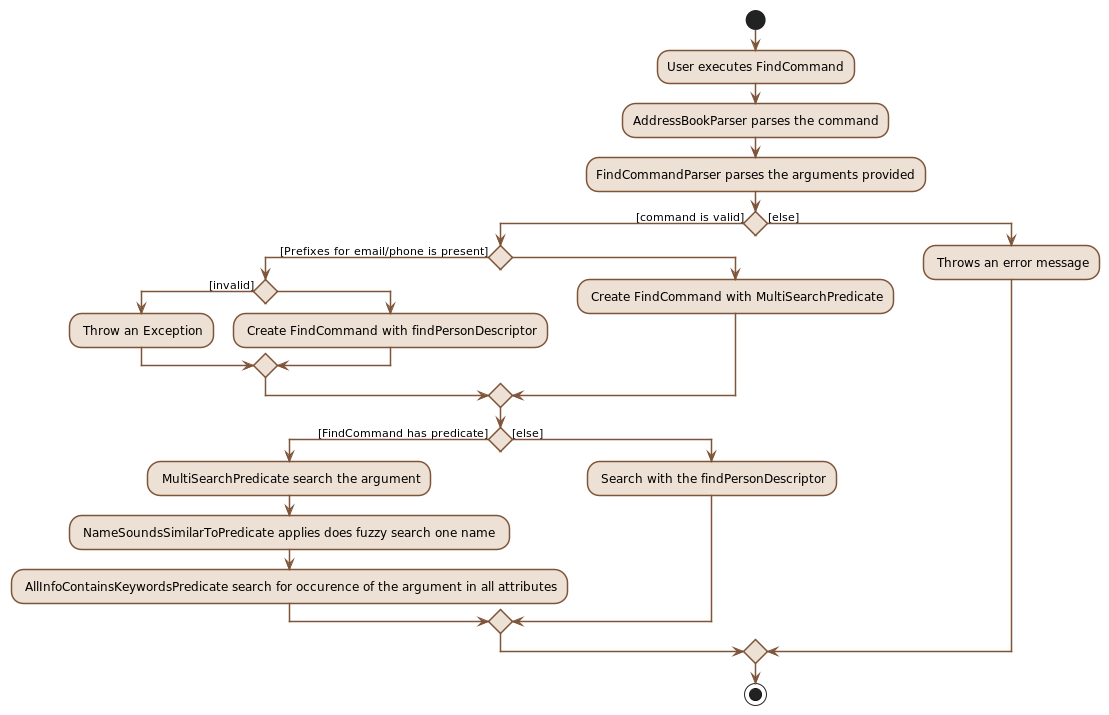

The diagram above was rendered by PlantUML. Its source (embedded in the PNG):
@startuml
start
skinparam activityBorderThickness 1.5
skinparam activity {
    BorderColor #7F5539
    BackgroundColor #EDE0D4
    arrowColor #7F5539
}
:User executes FindCommand;
:AddressBookParser parses the command;
:FindCommandParser parses the arguments provided;
if () then ([command is valid])
    if () then ([Prefixes for email/phone is present])

        if () then ([invalid])
            : Throw an Exception;
        else
            : Create FindCommand with findPersonDescriptor;
        endif
    else
        : Create FindCommand with MultiSearchPredicate;
    endif
    if () then ([FindCommand has predicate])
        : MultiSearchPredicate search the argument;
        : NameSoundsSimilarToPredicate applies does fuzzy search one name ;
        : AllInfoContainsKeywordsPredicate search for occurence of the argument in all attributes;
    else ([else])
        : Search with the findPersonDescriptor;
    endif
else ([else])
    : Throws an error message;
endif
stop
@enduml